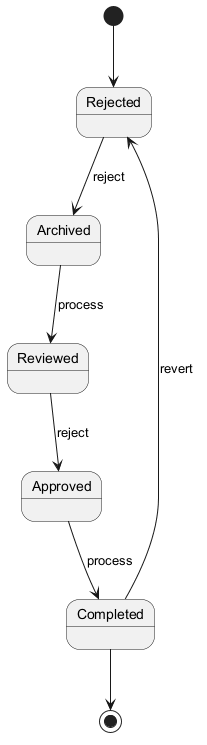

The diagram above was rendered by PlantUML. Its source (embedded in the PNG):
@startuml
skinparam backgroundColor #FFFFFF
skinparam classBackgroundColor #F1F8E9
skinparam classBorderColor #33691E
[*] --> Rejected
Rejected --> Archived : reject
Archived --> Reviewed : process
Reviewed --> Approved : reject
Approved --> Completed : process
Completed --> Rejected : revert
Completed --> [*]
@enduml